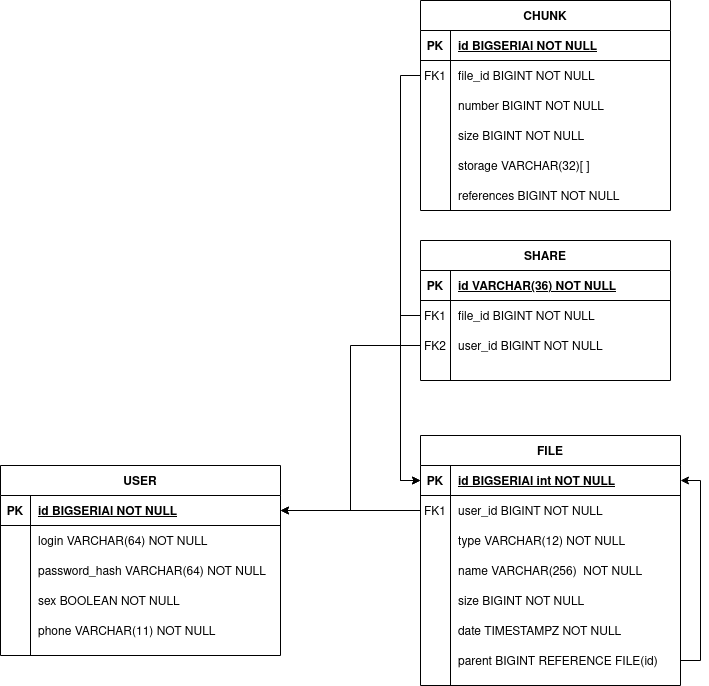

The diagram above was exported from draw.io. Its source (the exported page's mxGraphModel, read from the mxfile embedded in the PNG):
<mxGraphModel dx="1350" dy="804" grid="1" gridSize="10" guides="1" tooltips="1" connect="1" arrows="1" fold="1" page="1" pageScale="1" pageWidth="850" pageHeight="1100" math="0" shadow="0" extFonts="Permanent Marker^https://fonts.googleapis.com/css?family=Permanent+Marker">
  <root>
    <mxCell id="0" />
    <mxCell id="1" parent="0" />
    <mxCell id="C-vyLk0tnHw3VtMMgP7b-2" value="FILE" style="shape=table;startSize=30;container=1;collapsible=1;childLayout=tableLayout;fixedRows=1;rowLines=0;fontStyle=1;align=center;resizeLast=1;" parent="1" vertex="1">
      <mxGeometry x="460" y="445" width="260" height="250" as="geometry" />
    </mxCell>
    <mxCell id="C-vyLk0tnHw3VtMMgP7b-3" value="" style="shape=partialRectangle;collapsible=0;dropTarget=0;pointerEvents=0;fillColor=none;points=[[0,0.5],[1,0.5]];portConstraint=eastwest;top=0;left=0;right=0;bottom=1;" parent="C-vyLk0tnHw3VtMMgP7b-2" vertex="1">
      <mxGeometry y="30" width="260" height="30" as="geometry" />
    </mxCell>
    <mxCell id="C-vyLk0tnHw3VtMMgP7b-4" value="PK" style="shape=partialRectangle;overflow=hidden;connectable=0;fillColor=none;top=0;left=0;bottom=0;right=0;fontStyle=1;" parent="C-vyLk0tnHw3VtMMgP7b-3" vertex="1">
      <mxGeometry width="30" height="30" as="geometry" />
    </mxCell>
    <mxCell id="C-vyLk0tnHw3VtMMgP7b-5" value="id BIGSERIAl int NOT NULL " style="shape=partialRectangle;overflow=hidden;connectable=0;fillColor=none;top=0;left=0;bottom=0;right=0;align=left;spacingLeft=6;fontStyle=5;" parent="C-vyLk0tnHw3VtMMgP7b-3" vertex="1">
      <mxGeometry x="30" width="230" height="30" as="geometry" />
    </mxCell>
    <mxCell id="C-vyLk0tnHw3VtMMgP7b-6" value="" style="shape=partialRectangle;collapsible=0;dropTarget=0;pointerEvents=0;fillColor=none;points=[[0,0.5],[1,0.5]];portConstraint=eastwest;top=0;left=0;right=0;bottom=0;" parent="C-vyLk0tnHw3VtMMgP7b-2" vertex="1">
      <mxGeometry y="60" width="260" height="30" as="geometry" />
    </mxCell>
    <mxCell id="C-vyLk0tnHw3VtMMgP7b-7" value="FK1" style="shape=partialRectangle;overflow=hidden;connectable=0;fillColor=none;top=0;left=0;bottom=0;right=0;" parent="C-vyLk0tnHw3VtMMgP7b-6" vertex="1">
      <mxGeometry width="30" height="30" as="geometry" />
    </mxCell>
    <mxCell id="C-vyLk0tnHw3VtMMgP7b-8" value="user_id BIGINT NOT NULL" style="shape=partialRectangle;overflow=hidden;connectable=0;fillColor=none;top=0;left=0;bottom=0;right=0;align=left;spacingLeft=6;" parent="C-vyLk0tnHw3VtMMgP7b-6" vertex="1">
      <mxGeometry x="30" width="230" height="30" as="geometry" />
    </mxCell>
    <mxCell id="77K1l9T2cYWj8vdlIYly-48" style="shape=partialRectangle;collapsible=0;dropTarget=0;pointerEvents=0;fillColor=none;points=[[0,0.5],[1,0.5]];portConstraint=eastwest;top=0;left=0;right=0;bottom=0;" parent="C-vyLk0tnHw3VtMMgP7b-2" vertex="1">
      <mxGeometry y="90" width="260" height="30" as="geometry" />
    </mxCell>
    <mxCell id="77K1l9T2cYWj8vdlIYly-49" style="shape=partialRectangle;overflow=hidden;connectable=0;fillColor=none;top=0;left=0;bottom=0;right=0;" parent="77K1l9T2cYWj8vdlIYly-48" vertex="1">
      <mxGeometry width="30" height="30" as="geometry" />
    </mxCell>
    <mxCell id="77K1l9T2cYWj8vdlIYly-50" value="type VARCHAR(12) NOT NULL" style="shape=partialRectangle;overflow=hidden;connectable=0;fillColor=none;top=0;left=0;bottom=0;right=0;align=left;spacingLeft=6;" parent="77K1l9T2cYWj8vdlIYly-48" vertex="1">
      <mxGeometry x="30" width="230" height="30" as="geometry" />
    </mxCell>
    <mxCell id="77K1l9T2cYWj8vdlIYly-45" style="shape=partialRectangle;collapsible=0;dropTarget=0;pointerEvents=0;fillColor=none;points=[[0,0.5],[1,0.5]];portConstraint=eastwest;top=0;left=0;right=0;bottom=0;" parent="C-vyLk0tnHw3VtMMgP7b-2" vertex="1">
      <mxGeometry y="120" width="260" height="30" as="geometry" />
    </mxCell>
    <mxCell id="77K1l9T2cYWj8vdlIYly-46" style="shape=partialRectangle;overflow=hidden;connectable=0;fillColor=none;top=0;left=0;bottom=0;right=0;" parent="77K1l9T2cYWj8vdlIYly-45" vertex="1">
      <mxGeometry width="30" height="30" as="geometry" />
    </mxCell>
    <mxCell id="77K1l9T2cYWj8vdlIYly-47" value="name VARCHAR(256)  NOT NULL" style="shape=partialRectangle;overflow=hidden;connectable=0;fillColor=none;top=0;left=0;bottom=0;right=0;align=left;spacingLeft=6;" parent="77K1l9T2cYWj8vdlIYly-45" vertex="1">
      <mxGeometry x="30" width="230" height="30" as="geometry" />
    </mxCell>
    <mxCell id="77K1l9T2cYWj8vdlIYly-87" style="shape=partialRectangle;collapsible=0;dropTarget=0;pointerEvents=0;fillColor=none;points=[[0,0.5],[1,0.5]];portConstraint=eastwest;top=0;left=0;right=0;bottom=0;" parent="C-vyLk0tnHw3VtMMgP7b-2" vertex="1">
      <mxGeometry y="150" width="260" height="30" as="geometry" />
    </mxCell>
    <mxCell id="77K1l9T2cYWj8vdlIYly-88" style="shape=partialRectangle;overflow=hidden;connectable=0;fillColor=none;top=0;left=0;bottom=0;right=0;" parent="77K1l9T2cYWj8vdlIYly-87" vertex="1">
      <mxGeometry width="30" height="30" as="geometry" />
    </mxCell>
    <mxCell id="77K1l9T2cYWj8vdlIYly-89" value="size BIGINT NOT NULL" style="shape=partialRectangle;overflow=hidden;connectable=0;fillColor=none;top=0;left=0;bottom=0;right=0;align=left;spacingLeft=6;" parent="77K1l9T2cYWj8vdlIYly-87" vertex="1">
      <mxGeometry x="30" width="230" height="30" as="geometry" />
    </mxCell>
    <mxCell id="zLgnKXOsH9FnOLVHSkLM-1" style="shape=partialRectangle;collapsible=0;dropTarget=0;pointerEvents=0;fillColor=none;points=[[0,0.5],[1,0.5]];portConstraint=eastwest;top=0;left=0;right=0;bottom=0;" parent="C-vyLk0tnHw3VtMMgP7b-2" vertex="1">
      <mxGeometry y="180" width="260" height="30" as="geometry" />
    </mxCell>
    <mxCell id="zLgnKXOsH9FnOLVHSkLM-2" style="shape=partialRectangle;overflow=hidden;connectable=0;fillColor=none;top=0;left=0;bottom=0;right=0;" parent="zLgnKXOsH9FnOLVHSkLM-1" vertex="1">
      <mxGeometry width="30" height="30" as="geometry" />
    </mxCell>
    <mxCell id="zLgnKXOsH9FnOLVHSkLM-3" value="date TIMESTAMPZ NOT NULL" style="shape=partialRectangle;overflow=hidden;connectable=0;fillColor=none;top=0;left=0;bottom=0;right=0;align=left;spacingLeft=6;" parent="zLgnKXOsH9FnOLVHSkLM-1" vertex="1">
      <mxGeometry x="30" width="230" height="30" as="geometry" />
    </mxCell>
    <mxCell id="77K1l9T2cYWj8vdlIYly-74" style="edgeStyle=orthogonalEdgeStyle;rounded=0;orthogonalLoop=1;jettySize=auto;html=1;exitX=1;exitY=0.5;exitDx=0;exitDy=0;entryX=1;entryY=0.5;entryDx=0;entryDy=0;" parent="C-vyLk0tnHw3VtMMgP7b-2" source="77K1l9T2cYWj8vdlIYly-65" target="C-vyLk0tnHw3VtMMgP7b-3" edge="1">
      <mxGeometry relative="1" as="geometry" />
    </mxCell>
    <mxCell id="77K1l9T2cYWj8vdlIYly-65" style="shape=partialRectangle;collapsible=0;dropTarget=0;pointerEvents=0;fillColor=none;points=[[0,0.5],[1,0.5]];portConstraint=eastwest;top=0;left=0;right=0;bottom=0;" parent="C-vyLk0tnHw3VtMMgP7b-2" vertex="1">
      <mxGeometry y="210" width="260" height="30" as="geometry" />
    </mxCell>
    <mxCell id="77K1l9T2cYWj8vdlIYly-66" style="shape=partialRectangle;overflow=hidden;connectable=0;fillColor=none;top=0;left=0;bottom=0;right=0;" parent="77K1l9T2cYWj8vdlIYly-65" vertex="1">
      <mxGeometry width="30" height="30" as="geometry" />
    </mxCell>
    <mxCell id="77K1l9T2cYWj8vdlIYly-67" value="parent BIGINT REFERENCE FILE(id)" style="shape=partialRectangle;overflow=hidden;connectable=0;fillColor=none;top=0;left=0;bottom=0;right=0;align=left;spacingLeft=6;" parent="77K1l9T2cYWj8vdlIYly-65" vertex="1">
      <mxGeometry x="30" width="230" height="30" as="geometry" />
    </mxCell>
    <mxCell id="C-vyLk0tnHw3VtMMgP7b-13" value="CHUNK" style="shape=table;startSize=30;container=1;collapsible=1;childLayout=tableLayout;fixedRows=1;rowLines=0;fontStyle=1;align=center;resizeLast=1;" parent="1" vertex="1">
      <mxGeometry x="460" y="10" width="250" height="210" as="geometry" />
    </mxCell>
    <mxCell id="C-vyLk0tnHw3VtMMgP7b-14" value="" style="shape=partialRectangle;collapsible=0;dropTarget=0;pointerEvents=0;fillColor=none;points=[[0,0.5],[1,0.5]];portConstraint=eastwest;top=0;left=0;right=0;bottom=1;" parent="C-vyLk0tnHw3VtMMgP7b-13" vertex="1">
      <mxGeometry y="30" width="250" height="30" as="geometry" />
    </mxCell>
    <mxCell id="C-vyLk0tnHw3VtMMgP7b-15" value="PK" style="shape=partialRectangle;overflow=hidden;connectable=0;fillColor=none;top=0;left=0;bottom=0;right=0;fontStyle=1;" parent="C-vyLk0tnHw3VtMMgP7b-14" vertex="1">
      <mxGeometry width="30" height="30" as="geometry" />
    </mxCell>
    <mxCell id="C-vyLk0tnHw3VtMMgP7b-16" value="id BIGSERIAl NOT NULL " style="shape=partialRectangle;overflow=hidden;connectable=0;fillColor=none;top=0;left=0;bottom=0;right=0;align=left;spacingLeft=6;fontStyle=5;" parent="C-vyLk0tnHw3VtMMgP7b-14" vertex="1">
      <mxGeometry x="30" width="220" height="30" as="geometry" />
    </mxCell>
    <mxCell id="C-vyLk0tnHw3VtMMgP7b-17" value="" style="shape=partialRectangle;collapsible=0;dropTarget=0;pointerEvents=0;fillColor=none;points=[[0,0.5],[1,0.5]];portConstraint=eastwest;top=0;left=0;right=0;bottom=0;" parent="C-vyLk0tnHw3VtMMgP7b-13" vertex="1">
      <mxGeometry y="60" width="250" height="30" as="geometry" />
    </mxCell>
    <mxCell id="C-vyLk0tnHw3VtMMgP7b-18" value="FK1" style="shape=partialRectangle;overflow=hidden;connectable=0;fillColor=none;top=0;left=0;bottom=0;right=0;" parent="C-vyLk0tnHw3VtMMgP7b-17" vertex="1">
      <mxGeometry width="30" height="30" as="geometry" />
    </mxCell>
    <mxCell id="C-vyLk0tnHw3VtMMgP7b-19" value="file_id BIGINT NOT NULL" style="shape=partialRectangle;overflow=hidden;connectable=0;fillColor=none;top=0;left=0;bottom=0;right=0;align=left;spacingLeft=6;" parent="C-vyLk0tnHw3VtMMgP7b-17" vertex="1">
      <mxGeometry x="30" width="220" height="30" as="geometry" />
    </mxCell>
    <mxCell id="1VmP53oYg1z5Amg02Ywx-1" style="shape=partialRectangle;collapsible=0;dropTarget=0;pointerEvents=0;fillColor=none;points=[[0,0.5],[1,0.5]];portConstraint=eastwest;top=0;left=0;right=0;bottom=0;" vertex="1" parent="C-vyLk0tnHw3VtMMgP7b-13">
      <mxGeometry y="90" width="250" height="30" as="geometry" />
    </mxCell>
    <mxCell id="1VmP53oYg1z5Amg02Ywx-2" style="shape=partialRectangle;overflow=hidden;connectable=0;fillColor=none;top=0;left=0;bottom=0;right=0;" vertex="1" parent="1VmP53oYg1z5Amg02Ywx-1">
      <mxGeometry width="30" height="30" as="geometry" />
    </mxCell>
    <mxCell id="1VmP53oYg1z5Amg02Ywx-3" value="number BIGINT NOT NULL" style="shape=partialRectangle;overflow=hidden;connectable=0;fillColor=none;top=0;left=0;bottom=0;right=0;align=left;spacingLeft=6;" vertex="1" parent="1VmP53oYg1z5Amg02Ywx-1">
      <mxGeometry x="30" width="220" height="30" as="geometry" />
    </mxCell>
    <mxCell id="zLgnKXOsH9FnOLVHSkLM-4" style="shape=partialRectangle;collapsible=0;dropTarget=0;pointerEvents=0;fillColor=none;points=[[0,0.5],[1,0.5]];portConstraint=eastwest;top=0;left=0;right=0;bottom=0;" parent="C-vyLk0tnHw3VtMMgP7b-13" vertex="1">
      <mxGeometry y="120" width="250" height="30" as="geometry" />
    </mxCell>
    <mxCell id="zLgnKXOsH9FnOLVHSkLM-5" style="shape=partialRectangle;overflow=hidden;connectable=0;fillColor=none;top=0;left=0;bottom=0;right=0;" parent="zLgnKXOsH9FnOLVHSkLM-4" vertex="1">
      <mxGeometry width="30" height="30" as="geometry" />
    </mxCell>
    <mxCell id="zLgnKXOsH9FnOLVHSkLM-6" value="size BIGINT NOT NULL" style="shape=partialRectangle;overflow=hidden;connectable=0;fillColor=none;top=0;left=0;bottom=0;right=0;align=left;spacingLeft=6;" parent="zLgnKXOsH9FnOLVHSkLM-4" vertex="1">
      <mxGeometry x="30" width="220" height="30" as="geometry" />
    </mxCell>
    <mxCell id="77K1l9T2cYWj8vdlIYly-84" style="shape=partialRectangle;collapsible=0;dropTarget=0;pointerEvents=0;fillColor=none;points=[[0,0.5],[1,0.5]];portConstraint=eastwest;top=0;left=0;right=0;bottom=0;" parent="C-vyLk0tnHw3VtMMgP7b-13" vertex="1">
      <mxGeometry y="150" width="250" height="30" as="geometry" />
    </mxCell>
    <mxCell id="77K1l9T2cYWj8vdlIYly-85" style="shape=partialRectangle;overflow=hidden;connectable=0;fillColor=none;top=0;left=0;bottom=0;right=0;" parent="77K1l9T2cYWj8vdlIYly-84" vertex="1">
      <mxGeometry width="30" height="30" as="geometry" />
    </mxCell>
    <mxCell id="77K1l9T2cYWj8vdlIYly-86" value="storage VARCHAR(32)[ ]" style="shape=partialRectangle;overflow=hidden;connectable=0;fillColor=none;top=0;left=0;bottom=0;right=0;align=left;spacingLeft=6;" parent="77K1l9T2cYWj8vdlIYly-84" vertex="1">
      <mxGeometry x="30" width="220" height="30" as="geometry" />
    </mxCell>
    <mxCell id="UC0mxYp0fGT6mjoq_Wu9-1" style="shape=partialRectangle;collapsible=0;dropTarget=0;pointerEvents=0;fillColor=none;points=[[0,0.5],[1,0.5]];portConstraint=eastwest;top=0;left=0;right=0;bottom=0;" parent="C-vyLk0tnHw3VtMMgP7b-13" vertex="1">
      <mxGeometry y="180" width="250" height="30" as="geometry" />
    </mxCell>
    <mxCell id="UC0mxYp0fGT6mjoq_Wu9-2" style="shape=partialRectangle;overflow=hidden;connectable=0;fillColor=none;top=0;left=0;bottom=0;right=0;" parent="UC0mxYp0fGT6mjoq_Wu9-1" vertex="1">
      <mxGeometry width="30" height="30" as="geometry" />
    </mxCell>
    <mxCell id="UC0mxYp0fGT6mjoq_Wu9-3" value="references BIGINT NOT NULL" style="shape=partialRectangle;overflow=hidden;connectable=0;fillColor=none;top=0;left=0;bottom=0;right=0;align=left;spacingLeft=6;" parent="UC0mxYp0fGT6mjoq_Wu9-1" vertex="1">
      <mxGeometry x="30" width="220" height="30" as="geometry" />
    </mxCell>
    <mxCell id="C-vyLk0tnHw3VtMMgP7b-23" value="USER" style="shape=table;startSize=30;container=1;collapsible=1;childLayout=tableLayout;fixedRows=1;rowLines=0;fontStyle=1;align=center;resizeLast=1;" parent="1" vertex="1">
      <mxGeometry x="40" y="475" width="280" height="190" as="geometry" />
    </mxCell>
    <mxCell id="C-vyLk0tnHw3VtMMgP7b-24" value="" style="shape=partialRectangle;collapsible=0;dropTarget=0;pointerEvents=0;fillColor=none;points=[[0,0.5],[1,0.5]];portConstraint=eastwest;top=0;left=0;right=0;bottom=1;" parent="C-vyLk0tnHw3VtMMgP7b-23" vertex="1">
      <mxGeometry y="30" width="280" height="30" as="geometry" />
    </mxCell>
    <mxCell id="C-vyLk0tnHw3VtMMgP7b-25" value="PK" style="shape=partialRectangle;overflow=hidden;connectable=0;fillColor=none;top=0;left=0;bottom=0;right=0;fontStyle=1;" parent="C-vyLk0tnHw3VtMMgP7b-24" vertex="1">
      <mxGeometry width="30" height="30" as="geometry" />
    </mxCell>
    <mxCell id="C-vyLk0tnHw3VtMMgP7b-26" value="id BIGSERIAl NOT NULL " style="shape=partialRectangle;overflow=hidden;connectable=0;fillColor=none;top=0;left=0;bottom=0;right=0;align=left;spacingLeft=6;fontStyle=5;" parent="C-vyLk0tnHw3VtMMgP7b-24" vertex="1">
      <mxGeometry x="30" width="250" height="30" as="geometry" />
    </mxCell>
    <mxCell id="C-vyLk0tnHw3VtMMgP7b-27" value="" style="shape=partialRectangle;collapsible=0;dropTarget=0;pointerEvents=0;fillColor=none;points=[[0,0.5],[1,0.5]];portConstraint=eastwest;top=0;left=0;right=0;bottom=0;" parent="C-vyLk0tnHw3VtMMgP7b-23" vertex="1">
      <mxGeometry y="60" width="280" height="30" as="geometry" />
    </mxCell>
    <mxCell id="C-vyLk0tnHw3VtMMgP7b-28" value="" style="shape=partialRectangle;overflow=hidden;connectable=0;fillColor=none;top=0;left=0;bottom=0;right=0;" parent="C-vyLk0tnHw3VtMMgP7b-27" vertex="1">
      <mxGeometry width="30" height="30" as="geometry" />
    </mxCell>
    <mxCell id="C-vyLk0tnHw3VtMMgP7b-29" value="login VARCHAR(64) NOT NULL" style="shape=partialRectangle;overflow=hidden;connectable=0;fillColor=none;top=0;left=0;bottom=0;right=0;align=left;spacingLeft=6;" parent="C-vyLk0tnHw3VtMMgP7b-27" vertex="1">
      <mxGeometry x="30" width="250" height="30" as="geometry" />
    </mxCell>
    <mxCell id="77K1l9T2cYWj8vdlIYly-33" style="shape=partialRectangle;collapsible=0;dropTarget=0;pointerEvents=0;fillColor=none;points=[[0,0.5],[1,0.5]];portConstraint=eastwest;top=0;left=0;right=0;bottom=0;" parent="C-vyLk0tnHw3VtMMgP7b-23" vertex="1">
      <mxGeometry y="90" width="280" height="30" as="geometry" />
    </mxCell>
    <mxCell id="77K1l9T2cYWj8vdlIYly-34" style="shape=partialRectangle;overflow=hidden;connectable=0;fillColor=none;top=0;left=0;bottom=0;right=0;" parent="77K1l9T2cYWj8vdlIYly-33" vertex="1">
      <mxGeometry width="30" height="30" as="geometry" />
    </mxCell>
    <mxCell id="77K1l9T2cYWj8vdlIYly-35" value="password_hash VARCHAR(64) NOT NULL" style="shape=partialRectangle;overflow=hidden;connectable=0;fillColor=none;top=0;left=0;bottom=0;right=0;align=left;spacingLeft=6;" parent="77K1l9T2cYWj8vdlIYly-33" vertex="1">
      <mxGeometry x="30" width="250" height="30" as="geometry" />
    </mxCell>
    <mxCell id="77K1l9T2cYWj8vdlIYly-36" style="shape=partialRectangle;collapsible=0;dropTarget=0;pointerEvents=0;fillColor=none;points=[[0,0.5],[1,0.5]];portConstraint=eastwest;top=0;left=0;right=0;bottom=0;" parent="C-vyLk0tnHw3VtMMgP7b-23" vertex="1">
      <mxGeometry y="120" width="280" height="30" as="geometry" />
    </mxCell>
    <mxCell id="77K1l9T2cYWj8vdlIYly-37" style="shape=partialRectangle;overflow=hidden;connectable=0;fillColor=none;top=0;left=0;bottom=0;right=0;" parent="77K1l9T2cYWj8vdlIYly-36" vertex="1">
      <mxGeometry width="30" height="30" as="geometry" />
    </mxCell>
    <mxCell id="77K1l9T2cYWj8vdlIYly-38" value="sex BOOLEAN NOT NULL" style="shape=partialRectangle;overflow=hidden;connectable=0;fillColor=none;top=0;left=0;bottom=0;right=0;align=left;spacingLeft=6;" parent="77K1l9T2cYWj8vdlIYly-36" vertex="1">
      <mxGeometry x="30" width="250" height="30" as="geometry" />
    </mxCell>
    <mxCell id="77K1l9T2cYWj8vdlIYly-39" style="shape=partialRectangle;collapsible=0;dropTarget=0;pointerEvents=0;fillColor=none;points=[[0,0.5],[1,0.5]];portConstraint=eastwest;top=0;left=0;right=0;bottom=0;" parent="C-vyLk0tnHw3VtMMgP7b-23" vertex="1">
      <mxGeometry y="150" width="280" height="30" as="geometry" />
    </mxCell>
    <mxCell id="77K1l9T2cYWj8vdlIYly-40" style="shape=partialRectangle;overflow=hidden;connectable=0;fillColor=none;top=0;left=0;bottom=0;right=0;" parent="77K1l9T2cYWj8vdlIYly-39" vertex="1">
      <mxGeometry width="30" height="30" as="geometry" />
    </mxCell>
    <mxCell id="77K1l9T2cYWj8vdlIYly-41" value="phone VARCHAR(11) NOT NULL" style="shape=partialRectangle;overflow=hidden;connectable=0;fillColor=none;top=0;left=0;bottom=0;right=0;align=left;spacingLeft=6;" parent="77K1l9T2cYWj8vdlIYly-39" vertex="1">
      <mxGeometry x="30" width="250" height="30" as="geometry" />
    </mxCell>
    <mxCell id="77K1l9T2cYWj8vdlIYly-2" value="SHARE" style="shape=table;startSize=30;container=1;collapsible=1;childLayout=tableLayout;fixedRows=1;rowLines=0;fontStyle=1;align=center;resizeLast=1;" parent="1" vertex="1">
      <mxGeometry x="460" y="250" width="250" height="140" as="geometry" />
    </mxCell>
    <mxCell id="77K1l9T2cYWj8vdlIYly-3" value="" style="shape=partialRectangle;collapsible=0;dropTarget=0;pointerEvents=0;fillColor=none;points=[[0,0.5],[1,0.5]];portConstraint=eastwest;top=0;left=0;right=0;bottom=1;" parent="77K1l9T2cYWj8vdlIYly-2" vertex="1">
      <mxGeometry y="30" width="250" height="30" as="geometry" />
    </mxCell>
    <mxCell id="77K1l9T2cYWj8vdlIYly-4" value="PK" style="shape=partialRectangle;overflow=hidden;connectable=0;fillColor=none;top=0;left=0;bottom=0;right=0;fontStyle=1;" parent="77K1l9T2cYWj8vdlIYly-3" vertex="1">
      <mxGeometry width="30" height="30" as="geometry" />
    </mxCell>
    <mxCell id="77K1l9T2cYWj8vdlIYly-5" value="id VARCHAR(36) NOT NULL " style="shape=partialRectangle;overflow=hidden;connectable=0;fillColor=none;top=0;left=0;bottom=0;right=0;align=left;spacingLeft=6;fontStyle=5;" parent="77K1l9T2cYWj8vdlIYly-3" vertex="1">
      <mxGeometry x="30" width="220" height="30" as="geometry" />
    </mxCell>
    <mxCell id="77K1l9T2cYWj8vdlIYly-6" value="" style="shape=partialRectangle;collapsible=0;dropTarget=0;pointerEvents=0;fillColor=none;points=[[0,0.5],[1,0.5]];portConstraint=eastwest;top=0;left=0;right=0;bottom=0;" parent="77K1l9T2cYWj8vdlIYly-2" vertex="1">
      <mxGeometry y="60" width="250" height="30" as="geometry" />
    </mxCell>
    <mxCell id="77K1l9T2cYWj8vdlIYly-7" value="FK1" style="shape=partialRectangle;overflow=hidden;connectable=0;fillColor=none;top=0;left=0;bottom=0;right=0;" parent="77K1l9T2cYWj8vdlIYly-6" vertex="1">
      <mxGeometry width="30" height="30" as="geometry" />
    </mxCell>
    <mxCell id="77K1l9T2cYWj8vdlIYly-8" value="file_id BIGINT NOT NULL" style="shape=partialRectangle;overflow=hidden;connectable=0;fillColor=none;top=0;left=0;bottom=0;right=0;align=left;spacingLeft=6;" parent="77K1l9T2cYWj8vdlIYly-6" vertex="1">
      <mxGeometry x="30" width="220" height="30" as="geometry" />
    </mxCell>
    <mxCell id="xs04f3oF8jodWeMwyXqp-1" style="shape=partialRectangle;collapsible=0;dropTarget=0;pointerEvents=0;fillColor=none;points=[[0,0.5],[1,0.5]];portConstraint=eastwest;top=0;left=0;right=0;bottom=0;" parent="77K1l9T2cYWj8vdlIYly-2" vertex="1">
      <mxGeometry y="90" width="250" height="30" as="geometry" />
    </mxCell>
    <mxCell id="xs04f3oF8jodWeMwyXqp-2" value="FK2" style="shape=partialRectangle;overflow=hidden;connectable=0;fillColor=none;top=0;left=0;bottom=0;right=0;" parent="xs04f3oF8jodWeMwyXqp-1" vertex="1">
      <mxGeometry width="30" height="30" as="geometry" />
    </mxCell>
    <mxCell id="xs04f3oF8jodWeMwyXqp-3" value="user_id BIGINT NOT NULL" style="shape=partialRectangle;overflow=hidden;connectable=0;fillColor=none;top=0;left=0;bottom=0;right=0;align=left;spacingLeft=6;" parent="xs04f3oF8jodWeMwyXqp-1" vertex="1">
      <mxGeometry x="30" width="220" height="30" as="geometry" />
    </mxCell>
    <mxCell id="77K1l9T2cYWj8vdlIYly-9" value="" style="shape=partialRectangle;collapsible=0;dropTarget=0;pointerEvents=0;fillColor=none;points=[[0,0.5],[1,0.5]];portConstraint=eastwest;top=0;left=0;right=0;bottom=0;" parent="77K1l9T2cYWj8vdlIYly-2" vertex="1">
      <mxGeometry y="120" width="250" height="20" as="geometry" />
    </mxCell>
    <mxCell id="77K1l9T2cYWj8vdlIYly-10" value="" style="shape=partialRectangle;overflow=hidden;connectable=0;fillColor=none;top=0;left=0;bottom=0;right=0;" parent="77K1l9T2cYWj8vdlIYly-9" vertex="1">
      <mxGeometry width="30" height="20" as="geometry" />
    </mxCell>
    <mxCell id="77K1l9T2cYWj8vdlIYly-11" value="" style="shape=partialRectangle;overflow=hidden;connectable=0;fillColor=none;top=0;left=0;bottom=0;right=0;align=left;spacingLeft=6;" parent="77K1l9T2cYWj8vdlIYly-9" vertex="1">
      <mxGeometry x="30" width="220" height="20" as="geometry" />
    </mxCell>
    <mxCell id="77K1l9T2cYWj8vdlIYly-77" style="edgeStyle=orthogonalEdgeStyle;rounded=0;orthogonalLoop=1;jettySize=auto;html=1;exitX=0;exitY=0.5;exitDx=0;exitDy=0;entryX=1;entryY=0.5;entryDx=0;entryDy=0;" parent="1" source="C-vyLk0tnHw3VtMMgP7b-6" target="C-vyLk0tnHw3VtMMgP7b-24" edge="1">
      <mxGeometry relative="1" as="geometry" />
    </mxCell>
    <mxCell id="77K1l9T2cYWj8vdlIYly-81" style="edgeStyle=orthogonalEdgeStyle;rounded=0;orthogonalLoop=1;jettySize=auto;html=1;exitX=0;exitY=0.5;exitDx=0;exitDy=0;entryX=0;entryY=0.5;entryDx=0;entryDy=0;" parent="1" source="C-vyLk0tnHw3VtMMgP7b-17" target="C-vyLk0tnHw3VtMMgP7b-3" edge="1">
      <mxGeometry relative="1" as="geometry" />
    </mxCell>
    <mxCell id="77K1l9T2cYWj8vdlIYly-82" style="edgeStyle=orthogonalEdgeStyle;rounded=0;orthogonalLoop=1;jettySize=auto;html=1;exitX=0;exitY=0.5;exitDx=0;exitDy=0;entryX=0;entryY=0.5;entryDx=0;entryDy=0;" parent="1" source="77K1l9T2cYWj8vdlIYly-6" target="C-vyLk0tnHw3VtMMgP7b-3" edge="1">
      <mxGeometry relative="1" as="geometry" />
    </mxCell>
    <mxCell id="xs04f3oF8jodWeMwyXqp-5" style="edgeStyle=orthogonalEdgeStyle;rounded=0;orthogonalLoop=1;jettySize=auto;html=1;exitX=0;exitY=0.5;exitDx=0;exitDy=0;entryX=1;entryY=0.5;entryDx=0;entryDy=0;" parent="1" source="xs04f3oF8jodWeMwyXqp-1" target="C-vyLk0tnHw3VtMMgP7b-24" edge="1">
      <mxGeometry relative="1" as="geometry" />
    </mxCell>
  </root>
</mxGraphModel>